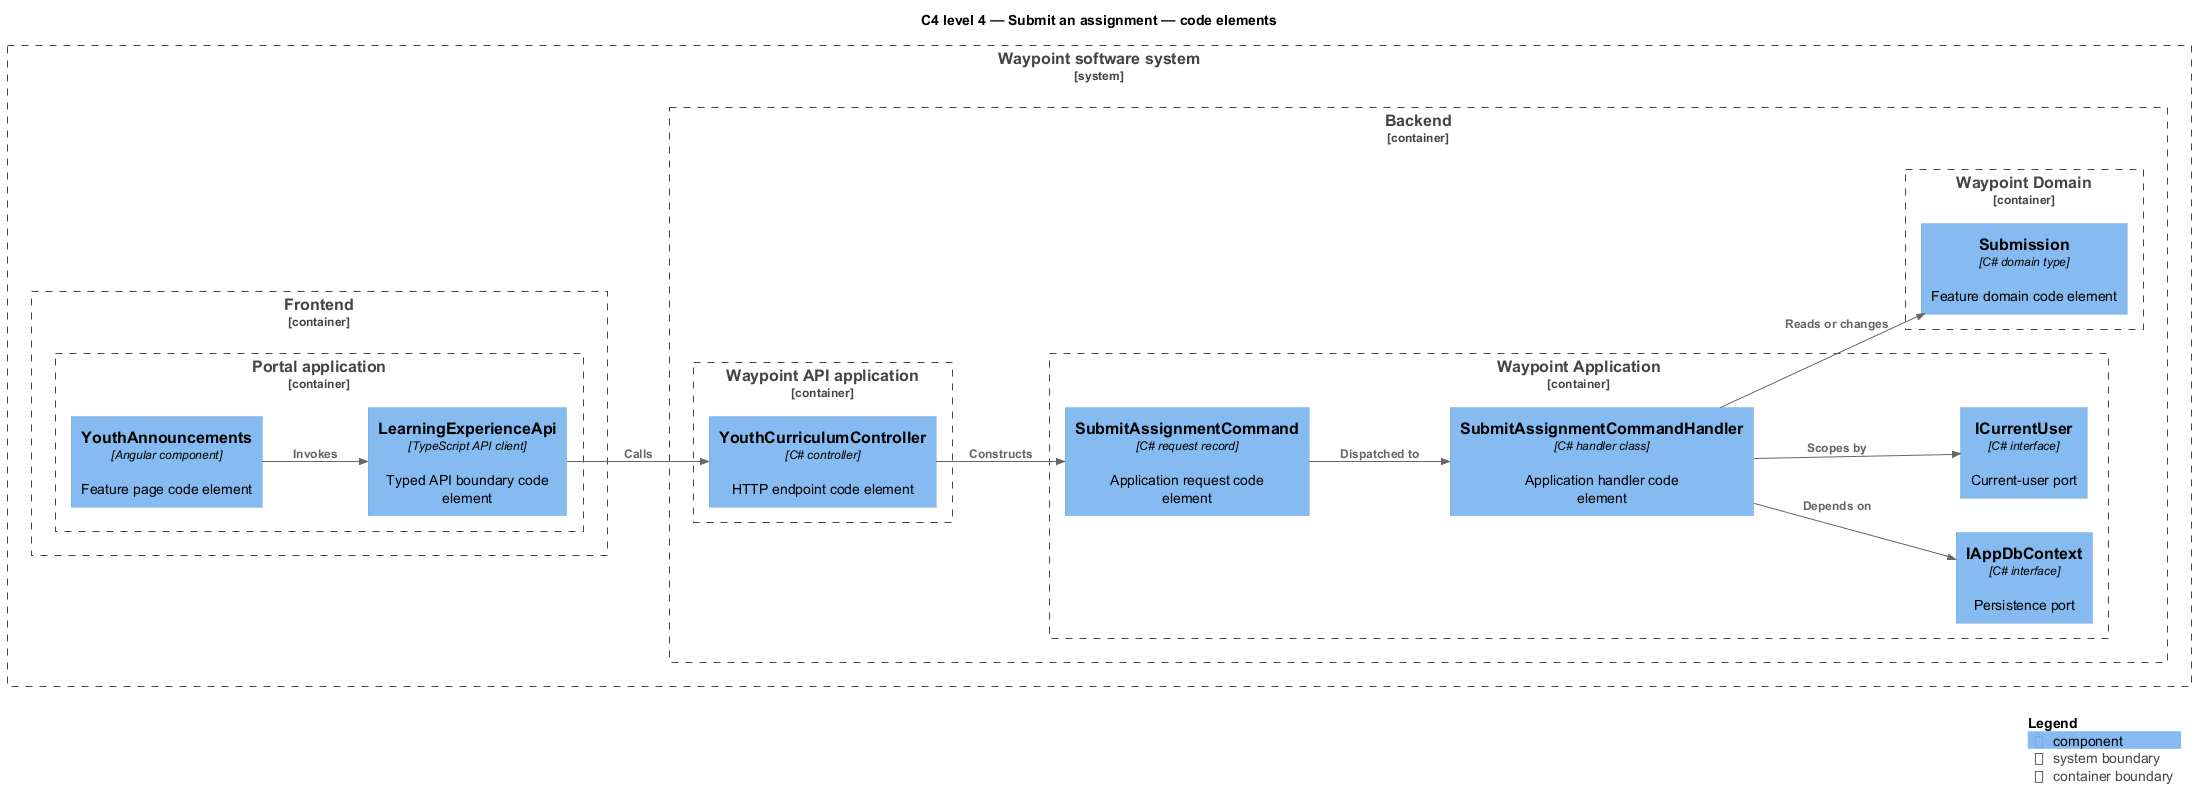

The diagram above was rendered by PlantUML. Its source (embedded in the PNG):
@startuml
!include <C4/C4_Component>
LAYOUT_LEFT_RIGHT()
title C4 level 4 — Submit an assignment — code elements
System_Boundary(waypoint, "Waypoint software system") {
  Container_Boundary(frontend, "Frontend") {
    Container_Boundary(frontend_app, "Portal application") {
      Component(page, "YouthAnnouncements", "Angular component", "Feature page code element")
      Component(client, "LearningExperienceApi", "TypeScript API client", "Typed API boundary code element")
    }
  }
  Container_Boundary(backend, "Backend") {
    Container_Boundary(api_app, "Waypoint API application") {
      Component(controller, "YouthCurriculumController", "C# controller", "HTTP endpoint code element")
    }
    Container_Boundary(application, "Waypoint Application") {
      Component(request, "SubmitAssignmentCommand", "C# request record", "Application request code element")
      Component(handler, "SubmitAssignmentCommandHandler", "C# handler class", "Application handler code element")
      Component(dbport, "IAppDbContext", "C# interface", "Persistence port")
      Component(current, "ICurrentUser", "C# interface", "Current-user port")
    }
    Container_Boundary(domain, "Waypoint Domain") {
      Component(entity, "Submission", "C# domain type", "Feature domain code element")
    }
  }
}
Rel(page, client, "Invokes")
Rel(client, controller, "Calls")
Rel(controller, request, "Constructs")
Rel(request, handler, "Dispatched to")
Rel(handler, dbport, "Depends on")
Rel(handler, current, "Scopes by")
Rel(handler, entity, "Reads or changes")
SHOW_LEGEND()
@enduml